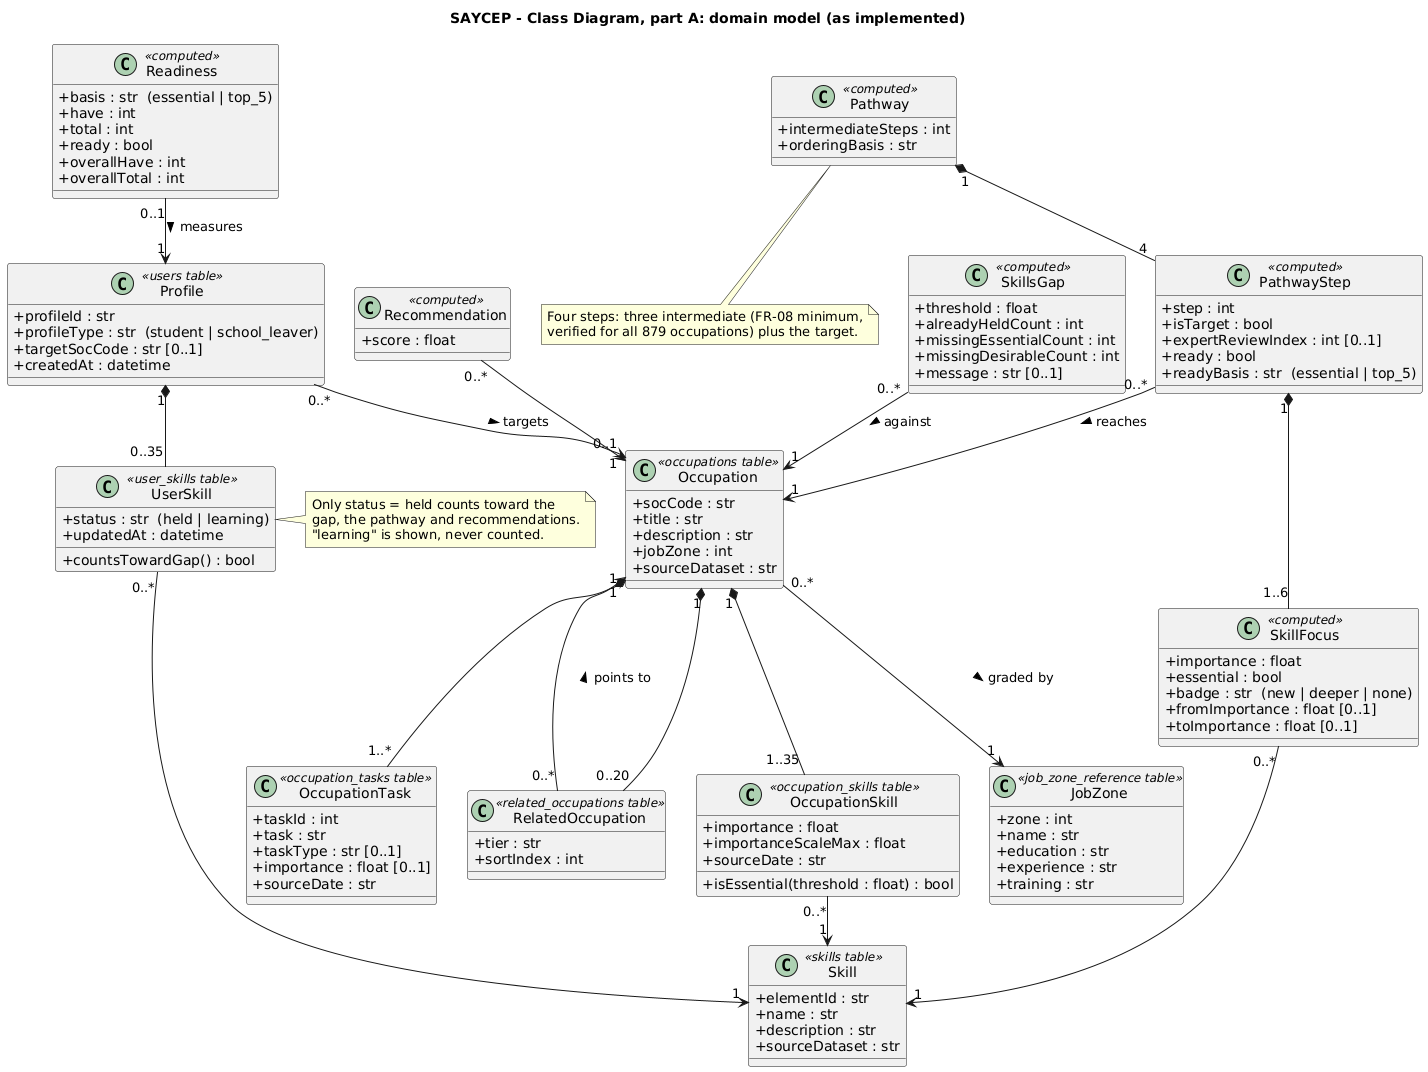

The diagram above was rendered by PlantUML. Its source (embedded in the PNG):
@startuml SAYCEP_A3_Class_Domain
' Assignment 3 Q3.3, part A - the domain model as implemented: persisted
' tables and the results computed per request.
' Changes from Assignment 2: profile type is a discriminator column, not two
' subclasses; PathwayStep carries SkillFocus items badged new or deeper;
' a Pathway has exactly four steps (three intermediate plus the target).
' Version 1.1 (30 September): UserSkill carries a progress status
' (ADR-0005); OccupationTask added (ADR-0007); Readiness and step
' readiness computed for the My plan dashboard.
title SAYCEP - Class Diagram, part A: domain model (as implemented)
skinparam classAttributeIconSize 0
skinparam shadowing false
skinparam nodesep 30
skinparam ranksep 40

class Profile <<users table>> {
  + profileId : str
  + {field} profileType : str  (student | school_leaver)
  + targetSocCode : str [0..1]
  + createdAt : datetime
}
class UserSkill <<user_skills table>> {
  + {field} status : str  (held | learning)
  + updatedAt : datetime
  + countsTowardGap() : bool
}
class Skill <<skills table>> {
  + elementId : str
  + name : str
  + description : str
  + sourceDataset : str
}
class Occupation <<occupations table>> {
  + socCode : str
  + title : str
  + description : str
  + jobZone : int
  + sourceDataset : str
}
class OccupationSkill <<occupation_skills table>> {
  + importance : float
  + importanceScaleMax : float
  + sourceDate : str
  + isEssential(threshold : float) : bool
}
class JobZone <<job_zone_reference table>> {
  + zone : int
  + name : str
  + education : str
  + experience : str
  + training : str
}
class OccupationTask <<occupation_tasks table>> {
  + taskId : int
  + task : str
  + taskType : str [0..1]
  + importance : float [0..1]
  + sourceDate : str
}
class RelatedOccupation <<related_occupations table>> {
  + tier : str
  + sortIndex : int
}

class SkillsGap <<computed>> {
  + threshold : float
  + alreadyHeldCount : int
  + missingEssentialCount : int
  + missingDesirableCount : int
  + message : str [0..1]
}
class Pathway <<computed>> {
  + intermediateSteps : int
  + orderingBasis : str
}
class PathwayStep <<computed>> {
  + step : int
  + isTarget : bool
  + expertReviewIndex : int [0..1]
  + ready : bool
  + {field} readyBasis : str  (essential | top_5)
}
class Readiness <<computed>> {
  + {field} basis : str  (essential | top_5)
  + have : int
  + total : int
  + ready : bool
  + overallHave : int
  + overallTotal : int
}
class SkillFocus <<computed>> {
  + importance : float
  + essential : bool
  + {field} badge : str  (new | deeper | none)
  + fromImportance : float [0..1]
  + toImportance : float [0..1]
}
class Recommendation <<computed>> {
  + score : float
}

Profile "1" *-- "0..35" UserSkill
UserSkill "0..*" --> "1" Skill
Profile "0..*" --> "0..1" Occupation : targets >
Occupation "1" *-- "1..35" OccupationSkill
OccupationSkill "0..*" --> "1" Skill
Occupation "0..*" --> "1" JobZone : graded by >
Occupation "1" *-- "0..20" RelatedOccupation
Occupation "1" *-- "1..*" OccupationTask
RelatedOccupation "0..*" --> "1" Occupation : points to >

SkillsGap "0..*" --> "1" Occupation : against >
Pathway "1" *-- "4" PathwayStep
PathwayStep "1" *-- "1..6" SkillFocus
PathwayStep "0..*" --> "1" Occupation : reaches >
SkillFocus "0..*" --> "1" Skill
Recommendation "0..*" --> "1" Occupation
Readiness "0..1" --> "1" Profile : measures >

note right of UserSkill
  Only status = held counts toward the
  gap, the pathway and recommendations.
  "learning" is shown, never counted.
end note

note bottom of Pathway
  Four steps: three intermediate (FR-08 minimum,
  verified for all 879 occupations) plus the target.
end note
@enduml